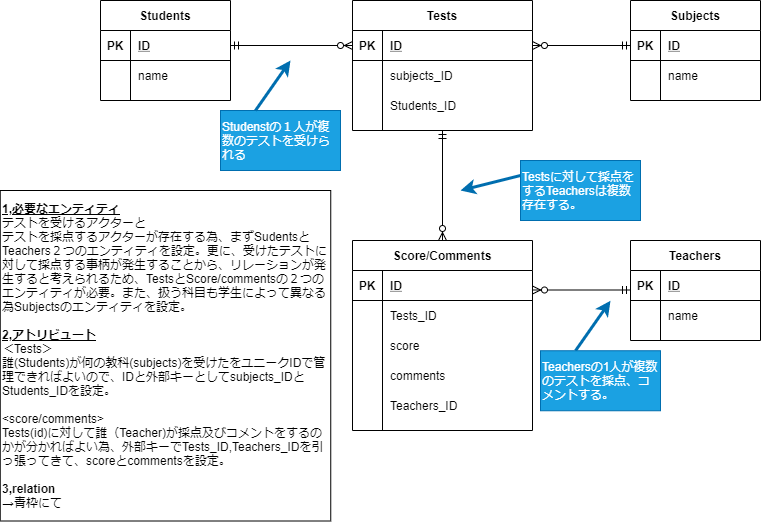

The diagram above was exported from draw.io. Its source (the exported page's mxGraphModel, read from the mxfile embedded in the PNG):
<mxGraphModel dx="1693" dy="740" grid="1" gridSize="10" guides="1" tooltips="1" connect="1" arrows="1" fold="1" page="1" pageScale="1" pageWidth="827" pageHeight="1169" math="0" shadow="0">
  <root>
    <mxCell id="0" />
    <mxCell id="1" parent="0" />
    <mxCell id="2" value="Students" style="shape=table;startSize=30;container=1;collapsible=1;childLayout=tableLayout;fixedRows=1;rowLines=0;fontStyle=1;align=center;resizeLast=1;" vertex="1" parent="1">
      <mxGeometry x="40" y="40" width="130" height="100" as="geometry" />
    </mxCell>
    <mxCell id="3" value="" style="shape=partialRectangle;collapsible=0;dropTarget=0;pointerEvents=0;fillColor=none;top=0;left=0;bottom=1;right=0;points=[[0,0.5],[1,0.5]];portConstraint=eastwest;" vertex="1" parent="2">
      <mxGeometry y="30" width="130" height="30" as="geometry" />
    </mxCell>
    <mxCell id="4" value="PK" style="shape=partialRectangle;connectable=0;fillColor=none;top=0;left=0;bottom=0;right=0;fontStyle=1;overflow=hidden;" vertex="1" parent="3">
      <mxGeometry width="30" height="30" as="geometry" />
    </mxCell>
    <mxCell id="5" value="ID" style="shape=partialRectangle;connectable=0;fillColor=none;top=0;left=0;bottom=0;right=0;align=left;spacingLeft=6;fontStyle=5;overflow=hidden;" vertex="1" parent="3">
      <mxGeometry x="30" width="100" height="30" as="geometry" />
    </mxCell>
    <mxCell id="6" value="" style="shape=partialRectangle;collapsible=0;dropTarget=0;pointerEvents=0;fillColor=none;top=0;left=0;bottom=0;right=0;points=[[0,0.5],[1,0.5]];portConstraint=eastwest;" vertex="1" parent="2">
      <mxGeometry y="60" width="130" height="30" as="geometry" />
    </mxCell>
    <mxCell id="7" value="" style="shape=partialRectangle;connectable=0;fillColor=none;top=0;left=0;bottom=0;right=0;editable=1;overflow=hidden;" vertex="1" parent="6">
      <mxGeometry width="30" height="30" as="geometry" />
    </mxCell>
    <mxCell id="8" value="name" style="shape=partialRectangle;connectable=0;fillColor=none;top=0;left=0;bottom=0;right=0;align=left;spacingLeft=6;overflow=hidden;" vertex="1" parent="6">
      <mxGeometry x="30" width="100" height="30" as="geometry" />
    </mxCell>
    <mxCell id="15" value="Teachers" style="shape=table;startSize=30;container=1;collapsible=1;childLayout=tableLayout;fixedRows=1;rowLines=0;fontStyle=1;align=center;resizeLast=1;" vertex="1" parent="1">
      <mxGeometry x="570" y="280" width="130" height="100" as="geometry" />
    </mxCell>
    <mxCell id="16" value="" style="shape=partialRectangle;collapsible=0;dropTarget=0;pointerEvents=0;fillColor=none;top=0;left=0;bottom=1;right=0;points=[[0,0.5],[1,0.5]];portConstraint=eastwest;" vertex="1" parent="15">
      <mxGeometry y="30" width="130" height="30" as="geometry" />
    </mxCell>
    <mxCell id="17" value="PK" style="shape=partialRectangle;connectable=0;fillColor=none;top=0;left=0;bottom=0;right=0;fontStyle=1;overflow=hidden;" vertex="1" parent="16">
      <mxGeometry width="30" height="30" as="geometry" />
    </mxCell>
    <mxCell id="18" value="ID" style="shape=partialRectangle;connectable=0;fillColor=none;top=0;left=0;bottom=0;right=0;align=left;spacingLeft=6;fontStyle=5;overflow=hidden;" vertex="1" parent="16">
      <mxGeometry x="30" width="100" height="30" as="geometry" />
    </mxCell>
    <mxCell id="19" value="" style="shape=partialRectangle;collapsible=0;dropTarget=0;pointerEvents=0;fillColor=none;top=0;left=0;bottom=0;right=0;points=[[0,0.5],[1,0.5]];portConstraint=eastwest;" vertex="1" parent="15">
      <mxGeometry y="60" width="130" height="30" as="geometry" />
    </mxCell>
    <mxCell id="20" value="" style="shape=partialRectangle;connectable=0;fillColor=none;top=0;left=0;bottom=0;right=0;editable=1;overflow=hidden;" vertex="1" parent="19">
      <mxGeometry width="30" height="30" as="geometry" />
    </mxCell>
    <mxCell id="21" value="name" style="shape=partialRectangle;connectable=0;fillColor=none;top=0;left=0;bottom=0;right=0;align=left;spacingLeft=6;overflow=hidden;" vertex="1" parent="19">
      <mxGeometry x="30" width="100" height="30" as="geometry" />
    </mxCell>
    <mxCell id="62" style="edgeStyle=none;rounded=0;orthogonalLoop=1;jettySize=auto;html=1;exitX=0.5;exitY=1;exitDx=0;exitDy=0;startArrow=ERmandOne;startFill=0;endArrow=ERzeroToMany;endFill=1;" edge="1" parent="1" source="22" target="35">
      <mxGeometry relative="1" as="geometry" />
    </mxCell>
    <mxCell id="22" value="Tests" style="shape=table;startSize=30;container=1;collapsible=1;childLayout=tableLayout;fixedRows=1;rowLines=0;fontStyle=1;align=center;resizeLast=1;" vertex="1" parent="1">
      <mxGeometry x="292" y="40" width="180" height="130" as="geometry" />
    </mxCell>
    <mxCell id="23" value="" style="shape=partialRectangle;collapsible=0;dropTarget=0;pointerEvents=0;fillColor=none;top=0;left=0;bottom=1;right=0;points=[[0,0.5],[1,0.5]];portConstraint=eastwest;" vertex="1" parent="22">
      <mxGeometry y="30" width="180" height="30" as="geometry" />
    </mxCell>
    <mxCell id="24" value="PK" style="shape=partialRectangle;connectable=0;fillColor=none;top=0;left=0;bottom=0;right=0;fontStyle=1;overflow=hidden;" vertex="1" parent="23">
      <mxGeometry width="30" height="30" as="geometry" />
    </mxCell>
    <mxCell id="25" value="ID" style="shape=partialRectangle;connectable=0;fillColor=none;top=0;left=0;bottom=0;right=0;align=left;spacingLeft=6;fontStyle=5;overflow=hidden;" vertex="1" parent="23">
      <mxGeometry x="30" width="150" height="30" as="geometry" />
    </mxCell>
    <mxCell id="26" value="" style="shape=partialRectangle;collapsible=0;dropTarget=0;pointerEvents=0;fillColor=none;top=0;left=0;bottom=0;right=0;points=[[0,0.5],[1,0.5]];portConstraint=eastwest;" vertex="1" parent="22">
      <mxGeometry y="60" width="180" height="30" as="geometry" />
    </mxCell>
    <mxCell id="27" value="" style="shape=partialRectangle;connectable=0;fillColor=none;top=0;left=0;bottom=0;right=0;editable=1;overflow=hidden;" vertex="1" parent="26">
      <mxGeometry width="30" height="30" as="geometry" />
    </mxCell>
    <mxCell id="28" value="subjects_ID" style="shape=partialRectangle;connectable=0;fillColor=none;top=0;left=0;bottom=0;right=0;align=left;spacingLeft=6;overflow=hidden;" vertex="1" parent="26">
      <mxGeometry x="30" width="150" height="30" as="geometry" />
    </mxCell>
    <mxCell id="29" value="" style="shape=partialRectangle;collapsible=0;dropTarget=0;pointerEvents=0;fillColor=none;top=0;left=0;bottom=0;right=0;points=[[0,0.5],[1,0.5]];portConstraint=eastwest;" vertex="1" parent="22">
      <mxGeometry y="90" width="180" height="30" as="geometry" />
    </mxCell>
    <mxCell id="30" value="" style="shape=partialRectangle;connectable=0;fillColor=none;top=0;left=0;bottom=0;right=0;editable=1;overflow=hidden;" vertex="1" parent="29">
      <mxGeometry width="30" height="30" as="geometry" />
    </mxCell>
    <mxCell id="31" value="Students_ID" style="shape=partialRectangle;connectable=0;fillColor=none;top=0;left=0;bottom=0;right=0;align=left;spacingLeft=6;overflow=hidden;" vertex="1" parent="29">
      <mxGeometry x="30" width="150" height="30" as="geometry" />
    </mxCell>
    <mxCell id="35" value="Score/Comments" style="shape=table;startSize=30;container=1;collapsible=1;childLayout=tableLayout;fixedRows=1;rowLines=0;fontStyle=1;align=center;resizeLast=1;" vertex="1" parent="1">
      <mxGeometry x="292" y="280" width="180" height="190" as="geometry" />
    </mxCell>
    <mxCell id="36" value="" style="shape=partialRectangle;collapsible=0;dropTarget=0;pointerEvents=0;fillColor=none;top=0;left=0;bottom=1;right=0;points=[[0,0.5],[1,0.5]];portConstraint=eastwest;" vertex="1" parent="35">
      <mxGeometry y="30" width="180" height="30" as="geometry" />
    </mxCell>
    <mxCell id="37" value="PK" style="shape=partialRectangle;connectable=0;fillColor=none;top=0;left=0;bottom=0;right=0;fontStyle=1;overflow=hidden;" vertex="1" parent="36">
      <mxGeometry width="30" height="30" as="geometry" />
    </mxCell>
    <mxCell id="38" value="ID" style="shape=partialRectangle;connectable=0;fillColor=none;top=0;left=0;bottom=0;right=0;align=left;spacingLeft=6;fontStyle=5;overflow=hidden;" vertex="1" parent="36">
      <mxGeometry x="30" width="150" height="30" as="geometry" />
    </mxCell>
    <mxCell id="39" value="" style="shape=partialRectangle;collapsible=0;dropTarget=0;pointerEvents=0;fillColor=none;top=0;left=0;bottom=0;right=0;points=[[0,0.5],[1,0.5]];portConstraint=eastwest;" vertex="1" parent="35">
      <mxGeometry y="60" width="180" height="30" as="geometry" />
    </mxCell>
    <mxCell id="40" value="" style="shape=partialRectangle;connectable=0;fillColor=none;top=0;left=0;bottom=0;right=0;editable=1;overflow=hidden;" vertex="1" parent="39">
      <mxGeometry width="30" height="30" as="geometry" />
    </mxCell>
    <mxCell id="41" value="Tests_ID" style="shape=partialRectangle;connectable=0;fillColor=none;top=0;left=0;bottom=0;right=0;align=left;spacingLeft=6;overflow=hidden;" vertex="1" parent="39">
      <mxGeometry x="30" width="150" height="30" as="geometry" />
    </mxCell>
    <mxCell id="42" value="" style="shape=partialRectangle;collapsible=0;dropTarget=0;pointerEvents=0;fillColor=none;top=0;left=0;bottom=0;right=0;points=[[0,0.5],[1,0.5]];portConstraint=eastwest;" vertex="1" parent="35">
      <mxGeometry y="90" width="180" height="30" as="geometry" />
    </mxCell>
    <mxCell id="43" value="" style="shape=partialRectangle;connectable=0;fillColor=none;top=0;left=0;bottom=0;right=0;editable=1;overflow=hidden;" vertex="1" parent="42">
      <mxGeometry width="30" height="30" as="geometry" />
    </mxCell>
    <mxCell id="44" value="score" style="shape=partialRectangle;connectable=0;fillColor=none;top=0;left=0;bottom=0;right=0;align=left;spacingLeft=6;overflow=hidden;" vertex="1" parent="42">
      <mxGeometry x="30" width="150" height="30" as="geometry" />
    </mxCell>
    <mxCell id="45" value="" style="shape=partialRectangle;collapsible=0;dropTarget=0;pointerEvents=0;fillColor=none;top=0;left=0;bottom=0;right=0;points=[[0,0.5],[1,0.5]];portConstraint=eastwest;" vertex="1" parent="35">
      <mxGeometry y="120" width="180" height="30" as="geometry" />
    </mxCell>
    <mxCell id="46" value="" style="shape=partialRectangle;connectable=0;fillColor=none;top=0;left=0;bottom=0;right=0;editable=1;overflow=hidden;" vertex="1" parent="45">
      <mxGeometry width="30" height="30" as="geometry" />
    </mxCell>
    <mxCell id="47" value="comments" style="shape=partialRectangle;connectable=0;fillColor=none;top=0;left=0;bottom=0;right=0;align=left;spacingLeft=6;overflow=hidden;" vertex="1" parent="45">
      <mxGeometry x="30" width="150" height="30" as="geometry" />
    </mxCell>
    <mxCell id="48" value="" style="shape=partialRectangle;collapsible=0;dropTarget=0;pointerEvents=0;fillColor=none;top=0;left=0;bottom=0;right=0;points=[[0,0.5],[1,0.5]];portConstraint=eastwest;" vertex="1" parent="35">
      <mxGeometry y="150" width="180" height="30" as="geometry" />
    </mxCell>
    <mxCell id="49" value="" style="shape=partialRectangle;connectable=0;fillColor=none;top=0;left=0;bottom=0;right=0;editable=1;overflow=hidden;" vertex="1" parent="48">
      <mxGeometry width="30" height="30" as="geometry" />
    </mxCell>
    <mxCell id="50" value="Teachers_ID" style="shape=partialRectangle;connectable=0;fillColor=none;top=0;left=0;bottom=0;right=0;align=left;spacingLeft=6;overflow=hidden;" vertex="1" parent="48">
      <mxGeometry x="30" width="150" height="30" as="geometry" />
    </mxCell>
    <mxCell id="51" value="Subjects" style="shape=table;startSize=30;container=1;collapsible=1;childLayout=tableLayout;fixedRows=1;rowLines=0;fontStyle=1;align=center;resizeLast=1;" vertex="1" parent="1">
      <mxGeometry x="570" y="40" width="130" height="100" as="geometry" />
    </mxCell>
    <mxCell id="52" value="" style="shape=partialRectangle;collapsible=0;dropTarget=0;pointerEvents=0;fillColor=none;top=0;left=0;bottom=1;right=0;points=[[0,0.5],[1,0.5]];portConstraint=eastwest;" vertex="1" parent="51">
      <mxGeometry y="30" width="130" height="30" as="geometry" />
    </mxCell>
    <mxCell id="53" value="PK" style="shape=partialRectangle;connectable=0;fillColor=none;top=0;left=0;bottom=0;right=0;fontStyle=1;overflow=hidden;" vertex="1" parent="52">
      <mxGeometry width="30" height="30" as="geometry" />
    </mxCell>
    <mxCell id="54" value="ID" style="shape=partialRectangle;connectable=0;fillColor=none;top=0;left=0;bottom=0;right=0;align=left;spacingLeft=6;fontStyle=5;overflow=hidden;" vertex="1" parent="52">
      <mxGeometry x="30" width="100" height="30" as="geometry" />
    </mxCell>
    <mxCell id="55" value="" style="shape=partialRectangle;collapsible=0;dropTarget=0;pointerEvents=0;fillColor=none;top=0;left=0;bottom=0;right=0;points=[[0,0.5],[1,0.5]];portConstraint=eastwest;" vertex="1" parent="51">
      <mxGeometry y="60" width="130" height="30" as="geometry" />
    </mxCell>
    <mxCell id="56" value="" style="shape=partialRectangle;connectable=0;fillColor=none;top=0;left=0;bottom=0;right=0;editable=1;overflow=hidden;" vertex="1" parent="55">
      <mxGeometry width="30" height="30" as="geometry" />
    </mxCell>
    <mxCell id="57" value="name" style="shape=partialRectangle;connectable=0;fillColor=none;top=0;left=0;bottom=0;right=0;align=left;spacingLeft=6;overflow=hidden;" vertex="1" parent="55">
      <mxGeometry x="30" width="100" height="30" as="geometry" />
    </mxCell>
    <mxCell id="59" style="edgeStyle=none;rounded=0;orthogonalLoop=1;jettySize=auto;html=1;exitX=1;exitY=0.5;exitDx=0;exitDy=0;entryX=0;entryY=0.5;entryDx=0;entryDy=0;startArrow=ERmandOne;startFill=0;endArrow=ERzeroToMany;endFill=1;" edge="1" parent="1" source="3" target="23">
      <mxGeometry relative="1" as="geometry" />
    </mxCell>
    <mxCell id="60" style="edgeStyle=none;rounded=0;orthogonalLoop=1;jettySize=auto;html=1;exitX=0;exitY=0.5;exitDx=0;exitDy=0;entryX=1;entryY=0.5;entryDx=0;entryDy=0;startArrow=ERmandOne;startFill=0;endArrow=ERzeroToMany;endFill=1;" edge="1" parent="1" source="52" target="23">
      <mxGeometry relative="1" as="geometry" />
    </mxCell>
    <mxCell id="61" style="edgeStyle=none;rounded=0;orthogonalLoop=1;jettySize=auto;html=1;exitX=0;exitY=0.5;exitDx=0;exitDy=0;entryX=1;entryY=0.5;entryDx=0;entryDy=0;startArrow=ERmandOne;startFill=0;endArrow=ERzeroToMany;endFill=1;" edge="1" parent="1">
      <mxGeometry relative="1" as="geometry">
        <mxPoint x="570" y="329.5" as="sourcePoint" />
        <mxPoint x="472" y="329.5" as="targetPoint" />
      </mxGeometry>
    </mxCell>
    <mxCell id="63" value="&lt;b&gt;&lt;u&gt;1,必要なエンティティ&lt;/u&gt;&lt;/b&gt;&lt;br&gt;テストを受けるアクターと&lt;br&gt;テストを採点するアクターが存在する為、まずSudentsとTeachers２つのエンティティを設定。更に、受けたテストに対して採点する事柄が発生することから、リレーションが発生すると考えられるため、TestsとScore/commentsの２つのエンティティが必要。また、扱う科目も学生によって異なる為Subjectsのエンティティを設定。&lt;br&gt;&lt;br&gt;&lt;b&gt;&lt;u&gt;2,アトリビュート&lt;br&gt;&lt;/u&gt;&lt;/b&gt;＜Tests＞&lt;br&gt;&lt;div&gt;誰(Students)が何の教科(subjects)を受けたをユニークIDで管理できればよいので、IDと外部キーとして&lt;span&gt;subjects_IDとStudents_IDを設定。&lt;/span&gt;&lt;/div&gt;&lt;div&gt;&lt;br&gt;&lt;/div&gt;&lt;div&gt;&lt;span&gt;&amp;lt;score/comments&amp;gt;&lt;/span&gt;&lt;/div&gt;&lt;div&gt;&lt;span&gt;Tests(id)に対して誰（Teacher)が採点及びコメントをするのかが分かればよい為、外部キーでTests_ID,Teachers_IDを引っ張ってきて、scoreとcommentsを設定。&lt;/span&gt;&lt;/div&gt;&lt;div&gt;&lt;span&gt;&lt;br&gt;&lt;/span&gt;&lt;/div&gt;&lt;b&gt;3,relation&lt;/b&gt;&lt;br&gt;→青枠にて" style="whiteSpace=wrap;html=1;aspect=fixed;labelPosition=center;verticalLabelPosition=middle;align=left;verticalAlign=middle;" vertex="1" parent="1">
      <mxGeometry x="-60.25" y="230" width="330.5" height="330.5" as="geometry" />
    </mxCell>
    <mxCell id="64" value="Studenstの１人が複数のテストを受けられる" style="rounded=0;whiteSpace=wrap;html=1;align=left;fillColor=#1ba1e2;strokeColor=#006EAF;fontColor=#ffffff;" vertex="1" parent="1">
      <mxGeometry x="160" y="150" width="120" height="60" as="geometry" />
    </mxCell>
    <mxCell id="65" value="" style="endArrow=classic;html=1;fillColor=#1ba1e2;strokeColor=#006EAF;strokeWidth=3;" edge="1" parent="1">
      <mxGeometry width="50" height="50" relative="1" as="geometry">
        <mxPoint x="195" y="150" as="sourcePoint" />
        <mxPoint x="230" y="100" as="targetPoint" />
      </mxGeometry>
    </mxCell>
    <mxCell id="66" value="" style="endArrow=classic;html=1;fillColor=#1ba1e2;strokeColor=#006EAF;strokeWidth=3;" edge="1" parent="1">
      <mxGeometry width="50" height="50" relative="1" as="geometry">
        <mxPoint x="515" y="390.25" as="sourcePoint" />
        <mxPoint x="550" y="340.25" as="targetPoint" />
      </mxGeometry>
    </mxCell>
    <mxCell id="67" value="Teachersの1人が複数のテストを採点、コメントする。" style="rounded=0;whiteSpace=wrap;html=1;align=left;fillColor=#1ba1e2;strokeColor=#006EAF;fontColor=#ffffff;" vertex="1" parent="1">
      <mxGeometry x="480" y="390.25" width="120" height="60" as="geometry" />
    </mxCell>
    <mxCell id="68" value="Testsに対して採点をするTeachersは複数存在する。" style="rounded=0;whiteSpace=wrap;html=1;align=left;fillColor=#1ba1e2;strokeColor=#006EAF;fontColor=#ffffff;" vertex="1" parent="1">
      <mxGeometry x="460" y="200" width="120" height="60" as="geometry" />
    </mxCell>
    <mxCell id="69" value="" style="endArrow=classic;html=1;fillColor=#1ba1e2;strokeColor=#006EAF;strokeWidth=3;exitX=0;exitY=0.25;exitDx=0;exitDy=0;" edge="1" parent="1" source="68">
      <mxGeometry width="50" height="50" relative="1" as="geometry">
        <mxPoint x="350" y="260" as="sourcePoint" />
        <mxPoint x="400" y="230" as="targetPoint" />
      </mxGeometry>
    </mxCell>
  </root>
</mxGraphModel>